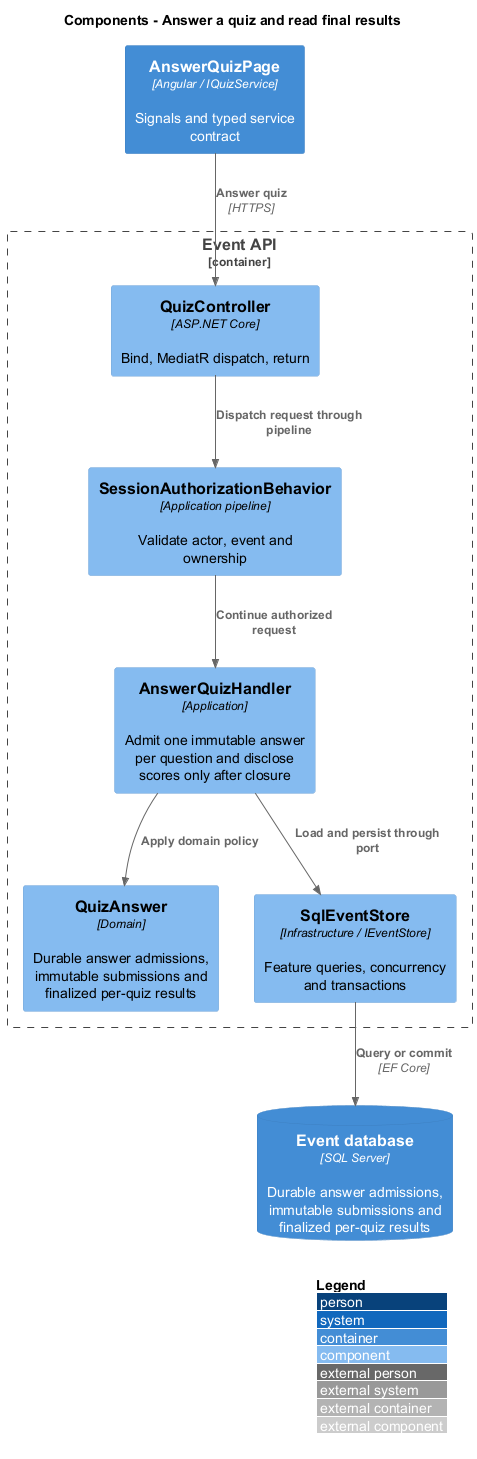

The diagram above was rendered by PlantUML. Its source (embedded in the PNG):
@startuml
!include <C4/C4_Component>
LAYOUT_WITH_LEGEND()
title Components - Answer a quiz and read final results
Container(ui, "AnswerQuizPage", "Angular / IQuizService", "Signals and typed service contract")
Container_Boundary(api, "Event API") {
Component(ctrl, "QuizController", "ASP.NET Core", "Bind, MediatR dispatch, return")
Component(gate, "SessionAuthorizationBehavior", "Application pipeline", "Validate actor, event and ownership")
Component(handler, "AnswerQuizHandler", "Application", "Admit one immutable answer per question and disclose scores only after closure")
Component(entity, "QuizAnswer", "Domain", "Durable answer admissions, immutable submissions and finalized per-quiz results")
Component(store, "SqlEventStore", "Infrastructure / IEventStore", "Feature queries, concurrency and transactions")
}
ContainerDb(db, "Event database", "SQL Server", "Durable answer admissions, immutable submissions and finalized per-quiz results")
Rel(ui, ctrl, "Answer quiz", "HTTPS")
Rel(ctrl, gate, "Dispatch request through pipeline")
Rel(gate, handler, "Continue authorized request")
Rel(handler, entity, "Apply domain policy")
Rel(handler, store, "Load and persist through port")
Rel(store, db, "Query or commit", "EF Core")
@enduml